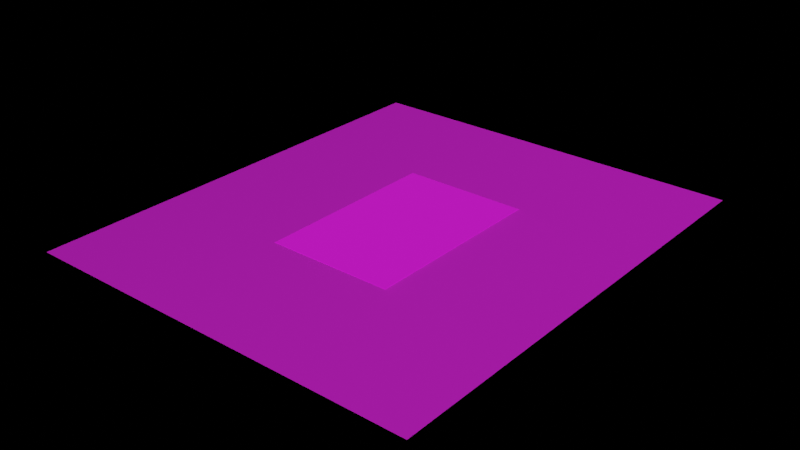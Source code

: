 # Source: floor_pbr.blend  (saved by Blender 2.91.10; exported with 4.5.12 LTS)
import bpy
from mathutils import Matrix  # noqa: F401  (used for matrix-valued properties, if any)

bpy.ops.wm.read_factory_settings(use_empty=True)
scene = bpy.context.scene
scene.name = 'Scene'

# ---- collections
col_walls = bpy.data.collections.new('walls'); scene.collection.children.link(col_walls)

# ---- images (referenced by path relative to the original .blend; pixels are not part of the script)
import os
ASSET_DIR = os.environ.get("B2B_ASSET_DIR", "")  # directory of the original .blend (textures are referenced by path, not embedded)
HERE = os.path.dirname(os.path.abspath(__file__))  # packed textures are extracted next to this script under _unpacked/

def load_image(name, relpath, width, height, colorspace="sRGB"):
    """Load a texture the original file referenced (path relative to the .blend, or extracted next to this script)."""
    p = next((c for c in (os.path.join(HERE, relpath), os.path.join(ASSET_DIR, relpath)) if relpath and os.path.exists(c)), "")
    if p:
        img = bpy.data.images.load(p, check_existing=True)
        img.name = name
    else:  # same state as the original file: an image datablock whose file is absent (Cycles renders it pink)
        img = bpy.data.images.new(name, width, height)
        img.source = "FILE"
        img.filepath = "//" + (relpath or name)
    img.colorspace_settings.name = colorspace
    return img
img_woodfloor048_2k_color_jpg = load_image('WoodFloor048_2K_Color.jpg', 'wood_floor_2k/WoodFloor048_2K_Color.jpg', 1024, 1024, 'sRGB')
img_woodfloor048_2k_roughness_jpg = load_image('WoodFloor048_2K_Roughness.jpg', 'wood_floor_2k/WoodFloor048_2K_Roughness.jpg', 1024, 1024, 'Non-Color')
img_woodfloor048_2k_normaldx_jpg = load_image('WoodFloor048_2K_NormalDX.jpg', 'wood_floor_2k/WoodFloor048_2K_NormalDX.jpg', 1024, 1024, 'Non-Color')
img_rug_png = load_image('rug.png', 'rug.png', 1024, 1024, 'sRGB')

# ---- materials (node trees are filled in below, after node groups)
mat_material_013 = bpy.data.materials.new('Material.013')
mat_material_013.use_backface_culling = True
mat_material_013.use_transparent_shadow = False
mat_persian_rug = bpy.data.materials.new('persian_rug')
mat_persian_rug.use_backface_culling = True
mat_persian_rug.use_transparent_shadow = False

# ---- material node trees
mat_material_013.use_nodes = True; mat_material_013.node_tree.nodes.clear()
_N = mat_material_013.node_tree.nodes; _L = mat_material_013.node_tree.links
n0 = _N.new('NodeFrame'); n0.name = 'Frame'; n0.location = (-1150, 250)
n0.label = 'Mapping'
n0.width = 400
n1 = _N.new('NodeFrame'); n1.name = 'Frame.001'; n1.location = (-504, 450)
n1.label = 'Textures'
n1.width = 354
n2 = _N.new('ShaderNodeTexImage'); n2.name = 'Image Texture.001'; n2.location = (84, -30)
n2.label = 'Base Color'
n2.image = img_woodfloor048_2k_color_jpg
n3 = _N.new('ShaderNodeTexImage'); n3.name = 'Image Texture.002'; n3.location = (84, -310)
n3.label = 'Roughness'
n3.image = img_woodfloor048_2k_roughness_jpg
n4 = _N.new('ShaderNodeTexImage'); n4.name = 'Image Texture.003'; n4.location = (84, -590)
n4.label = 'Normal'
n4.image = img_woodfloor048_2k_normaldx_jpg
n5 = _N.new('ShaderNodeNormalMap'); n5.name = 'Normal Map'; n5.location = (-120, -140)
n6 = _N.new('ShaderNodeMapping'); n6.name = 'Mapping'; n6.location = (230, -30)
n7 = _N.new('NodeReroute'); n7.name = 'Reroute'; n7.location = (34, -586)
n7.width = 16
n7.socket_idname = 'NodeSocketVector'
n8 = _N.new('ShaderNodeTexCoord'); n8.name = 'Texture Coordinate'; n8.location = (30, -30)
n9 = _N.new('ShaderNodeBsdfPrincipled'); n9.name = 'Principled BSDF'; n9.location = (140, 300)
n9.distribution = 'GGX'
n9.subsurface_method = 'BURLEY'
n9.inputs[3].default_value = 1.45
n9.inputs[28].default_value = 0.01
n10 = _N.new('ShaderNodeOutputMaterial'); n10.name = 'Material Output'; n10.location = (420, 300)
n2.parent = n1
n3.parent = n1
n4.parent = n1
n6.parent = n0
n7.parent = n1
n8.parent = n0
_L.new(n9.outputs[0], n10.inputs[0])
_L.new(n2.outputs[0], n9.inputs[0])
_L.new(n3.outputs[0], n9.inputs[2])
_L.new(n4.outputs[0], n5.inputs[1])
_L.new(n5.outputs[0], n9.inputs[5])
_L.new(n7.outputs[0], n2.inputs[0])
_L.new(n7.outputs[0], n3.inputs[0])
_L.new(n7.outputs[0], n4.inputs[0])
_L.new(n6.outputs[0], n7.inputs[0])
_L.new(n8.outputs[2], n6.inputs[0])
n10.is_active_output = True
mat_persian_rug.use_nodes = True; mat_persian_rug.node_tree.nodes.clear()
_N = mat_persian_rug.node_tree.nodes; _L = mat_persian_rug.node_tree.links
n0 = _N.new('ShaderNodeOutputMaterial'); n0.name = 'Material Output'; n0.location = (300, 320)
n1 = _N.new('ShaderNodeBsdfPrincipled'); n1.name = 'Principled BSDF'; n1.location = (-40, 400)
n1.distribution = 'GGX'
n1.subsurface_method = 'BURLEY'
n1.inputs[2].default_value = 1.0
n1.inputs[3].default_value = 1.45
n1.inputs[27].default_value = (0.0, 0.0, 0.0, 1.0)
n1.inputs[28].default_value = 1.0
n2 = _N.new('ShaderNodeTexImage'); n2.name = 'Image Texture'; n2.location = (-380, 420)
n2.image = img_rug_png
_L.new(n1.outputs[0], n0.inputs[0])
_L.new(n2.outputs[0], n1.inputs[0])
n0.is_active_output = True

# ---- world
world_world = bpy.data.worlds.new('World'); scene.world = world_world
world_world.use_nodes = True; world_world.node_tree.nodes.clear()
_N = world_world.node_tree.nodes; _L = world_world.node_tree.links
n0 = _N.new('ShaderNodeOutputWorld'); n0.name = 'World Output'; n0.location = (300, 300)
n1 = _N.new('ShaderNodeBsdfPrincipled'); n1.name = 'Principled BSDF'; n1.location = (10, 300)
n1.distribution = 'GGX'
n1.subsurface_method = 'BURLEY'
n1.inputs[3].default_value = 1.45
n1.inputs[27].default_value = (0.0, 0.0, 0.0, 1.0)
n1.inputs[28].default_value = 1.0
_L.new(n1.outputs[0], n0.inputs[0])
n0.is_active_output = True
world_world.color = (0.05088, 0.05088, 0.05088)
world_world.use_sun_shadow = False
world_world.sun_shadow_jitter_overblur = 0.0

# ---- meshes
me_cube_007 = bpy.data.meshes.new('Cube.007')
me_cube_007.from_pydata([(-4.197, -4.895, -2.493), (-4.197, 4.908, -2.493), (4.219, -4.895, -2.493), (4.219, 4.908, -2.493), (-4.197, 4.908, -2.493), (4.219, 4.908, -2.493)], [], [(1, 0, 2, 3), (1, 3, 5, 4)])
_uv = me_cube_007.uv_layers.new(name='UVMap')
_uv.uv.foreach_set('vector', [-0.4, -0.0957, 0.7534, -0.0957, 0.7534, 1.096, -0.4, 1.096, -5.788, -5.661, -5.788, 6.661, -5.788, 6.661, -5.788, -5.661])
me_cube_007.materials.append(mat_material_013)
me_cube_007.use_remesh_fix_poles = True
me_cube_007.use_remesh_preserve_attributes = False
me_cube_007.use_mirror_vertex_groups = False
me_cube_007.update()
me_plane_015 = bpy.data.meshes.new('Plane.015')
me_plane_015.from_pydata([(-1.0, -1.5, 0.0), (1.0, -1.5, 0.0), (-1.0, 1.5, 0.0), (1.0, 1.5, 0.0), (-0.9935, 1.493, 0.01), (-1.0, 1.5, 0.003496), (-0.9981, 1.498, 0.008095), (-1.0, -1.5, 0.003496), (-0.9935, -1.493, 0.01), (-0.9981, -1.498, 0.008095), (1.0, -1.5, 0.003496), (0.9935, -1.493, 0.01), (0.9981, -1.498, 0.008095), (1.0, 1.5, 0.003496), (0.9935, 1.493, 0.01), (0.9981, 1.498, 0.008095)], [], [(3, 2, 5, 13), (8, 11, 14, 4), (0, 1, 10, 7), (1, 3, 13, 10), (5, 7, 9, 6), (6, 9, 8, 4), (7, 10, 12, 9), (9, 12, 11, 8), (10, 13, 15, 12), (12, 15, 14, 11), (13, 5, 6, 15), (15, 6, 4, 14), (2, 0, 7, 5)])
_uv = me_plane_015.uv_layers.new(name='UVMap')
_uv.uv.foreach_set('vector', [1.0, 0.0, 1.0, 1.0, 1.0, 1.0, 1.0, 0.0, 0.002168, 0.9967, 0.002168, 0.003252, 0.9978, 0.003252, 0.9978, 0.9967, -5.96e-08, 1.0, 0.0, -5.96e-08, 0.0, -5.96e-08, -5.96e-08, 1.0, 0.0, -5.96e-08, 1.0, 0.0, 1.0, 0.0, 0.0, -5.96e-08, 1.0, 1.0, -5.96e-08, 1.0, 0.0003174, 0.9995, 0.9997, 0.9995, 0.9997, 0.9995, 0.0003174, 0.9995, 0.002168, 0.9967, 0.9978, 0.9967, -5.96e-08, 1.0, 0.0, -5.96e-08, 0.0003175, 0.0004762, 0.0003174, 0.9995, 0.0003174, 0.9995, 0.0003175, 0.0004762, 0.002168, 0.003252, 0.002168, 0.9967, 0.0, -5.96e-08, 1.0, 0.0, 0.9997, 0.0004762, 0.0003175, 0.0004762, 0.0003175, 0.0004762, 0.9997, 0.0004762, 0.9978, 0.003252, 0.002168, 0.003252, 1.0, 0.0, 1.0, 1.0, 0.9997, 0.9995, 0.9997, 0.0004762, 0.9997, 0.0004762, 0.9997, 0.9995, 0.9978, 0.9967, 0.9978, 0.003252, 1.0, 1.0, -5.96e-08, 1.0, -5.96e-08, 1.0, 1.0, 1.0])
me_plane_015.materials.append(mat_persian_rug)
me_plane_015.use_remesh_fix_poles = True
me_plane_015.use_remesh_preserve_attributes = False
me_plane_015.use_mirror_vertex_groups = False
me_plane_015.update()

# ---- objects
ob_floor = bpy.data.objects.new('floor', me_cube_007)
ob_plane_013 = bpy.data.objects.new('Plane.013', me_plane_015)

# ---- transforms, parenting, visibility, modifiers, constraints
ob_floor.location = (-0.02401, 0.0, 2.487)
ob_floor.scale = (0.9994, 0.9994, 0.9994)
ob_floor.lineart.crease_threshold = 0.0
ob_plane_013.location = (0.0001658, 1.342e-05, -0.008175)
ob_plane_013.scale = (1.33, 1.333, 1.0)
ob_plane_013.lineart.crease_threshold = 0.0

# ---- collection membership
col_walls.objects.link(ob_floor)
col_walls.objects.link(ob_plane_013)

# ---- scene / render settings (as saved in the file)
scene.frame_start = 1; scene.frame_end = 250; scene.frame_set(0)
scene.render.engine = 'BLENDER_EEVEE_NEXT'
scene.cycles.use_denoising = False
scene.cycles.samples = 128
scene.cycles.sampling_pattern = 'TABULATED_SOBOL'
scene.cycles.use_adaptive_sampling = False
scene.cycles.use_light_tree = False
scene.view_settings.view_transform = 'Filmic'
bpy.context.view_layer.update()

# ---- added for rendering (the .blend has no active camera and no usable light): camera, sun
cam_auto = bpy.data.cameras.new('AutoCamera')
cam_auto.lens = 50.0
cam_auto.sensor_width = 36.0
cam_auto.clip_end = 1000.0
ob_auto_camera = bpy.data.objects.new('AutoCamera', cam_auto)
scene.collection.objects.link(ob_auto_camera)
ob_auto_camera.location = (11.9332, -14.3287, 9.55377)
ob_auto_camera.rotation_euler = (1.09748, -7.21219e-08, 0.694738)
scene.camera = ob_auto_camera
light_auto_sun = bpy.data.lights.new('AutoSun', 'SUN')
light_auto_sun.energy = 3.0
light_auto_sun.angle = 0.0523599
ob_auto_sun = bpy.data.objects.new('AutoSun', light_auto_sun)
scene.collection.objects.link(ob_auto_sun)
ob_auto_sun.rotation_euler = (0.872665, 0.174533, 0.523599)
bpy.context.view_layer.update()
